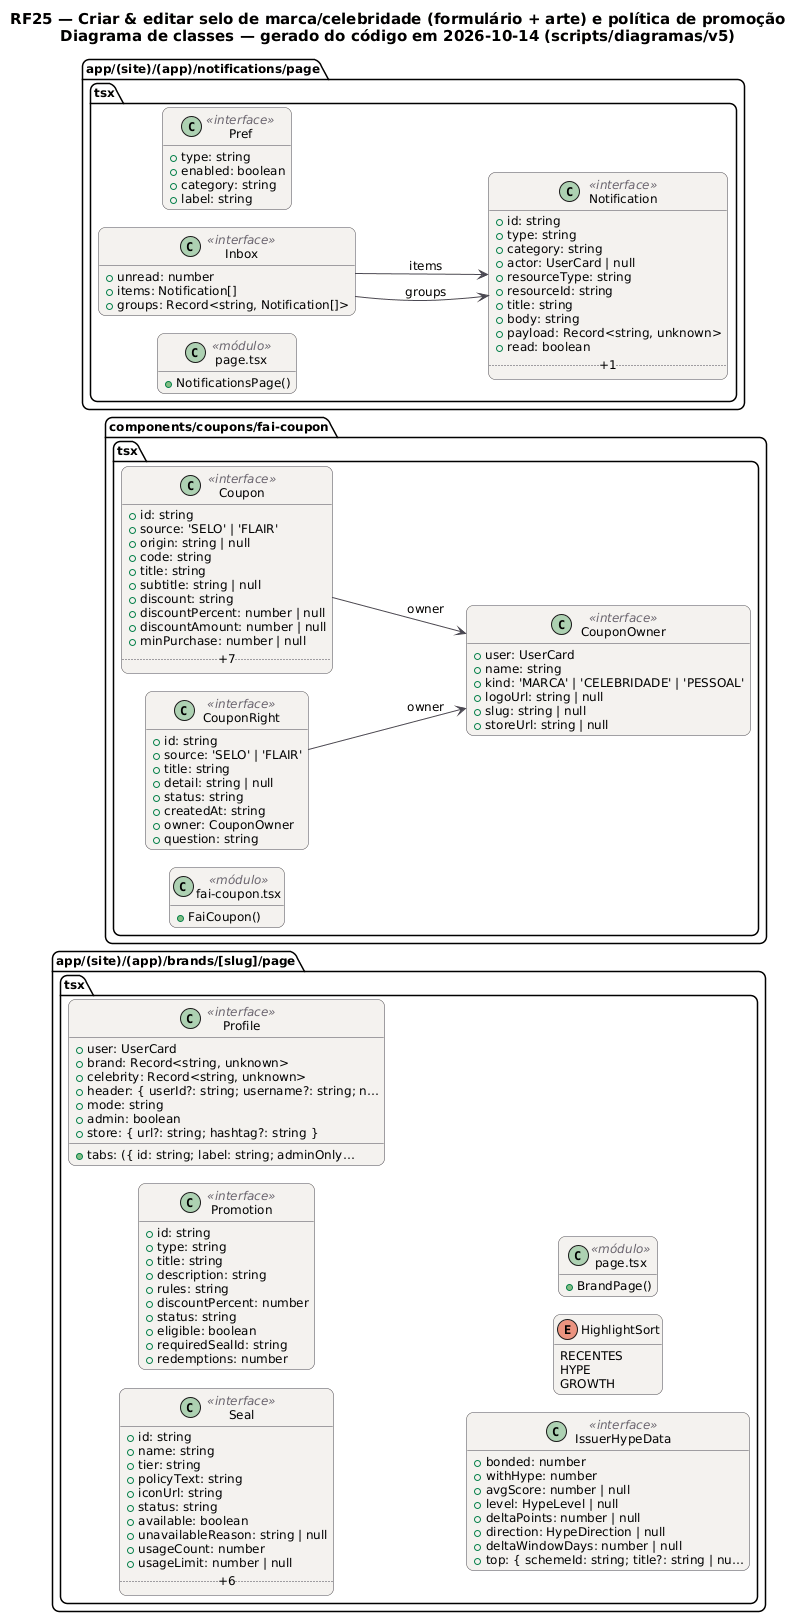

The diagram above was rendered by PlantUML. Its source (embedded in the PNG):
@startuml RF25_Classes
!pragma layout smetana
skinparam backgroundColor #FFFFFF
skinparam shadowing false
skinparam defaultFontName "DejaVu Sans"
skinparam defaultFontSize 12
skinparam titleFontSize 15
skinparam roundcorner 14
skinparam ArrowColor #52606D
skinparam note {
  BackgroundColor #FFFDEB
  BorderColor #D8CE78
  FontColor #554F24
}
skinparam class {
  BackgroundColor #F4F2EF
  BorderColor #4A4852
  ArrowColor #4A4852
  StereotypeFontColor #6B6470
}
hide empty members
left to right direction
title RF25 — Criar & editar selo de marca/celebridade (formulário + arte) e política de promoção\nDiagrama de classes — gerado do código em 2026-10-14 (scripts/diagramas/v5)

package "app/(site)/(app)/brands/[slug]/page.tsx" {
  class Seal as "Seal" <<interface>> {
    +id: string
    +name: string
    +tier: string
    +policyText: string
    +iconUrl: string
    +status: string
    +available: boolean
    +unavailableReason: string | null
    +usageCount: number
    +usageLimit: number | null
    .. +6 ..
  }
  class Promotion as "Promotion" <<interface>> {
    +id: string
    +type: string
    +title: string
    +description: string
    +rules: string
    +discountPercent: number
    +status: string
    +eligible: boolean
    +requiredSealId: string
    +redemptions: number
  }
  class Profile as "Profile" <<interface>> {
    +user: UserCard
    +brand: Record<string, unknown>
    +celebrity: Record<string, unknown>
    +header: { userId?: string; username?: string; n…
    +mode: string
    +tabs: ({ id: string; label: string; adminOnly…
    +admin: boolean
    +store: { url?: string; hashtag?: string }
  }
  class IssuerHypeData as "IssuerHypeData" <<interface>> {
    +bonded: number
    +withHype: number
    +avgScore: number | null
    +level: HypeLevel | null
    +deltaPoints: number | null
    +direction: HypeDirection | null
    +deltaWindowDays: number | null
    +top: { schemeId: string; title?: string | nu…
  }
  enum HighlightSort as "HighlightSort" {
    RECENTES
    HYPE
    GROWTH
  }
  class mod_page_tsx as "page.tsx" <<módulo>> {
    +BrandPage()
  }
}
package "components/coupons/fai-coupon.tsx" {
  class Coupon as "Coupon" <<interface>> {
    +id: string
    +source: 'SELO' | 'FLAIR'
    +origin: string | null
    +code: string
    +title: string
    +subtitle: string | null
    +discount: string
    +discountPercent: number | null
    +discountAmount: number | null
    +minPurchase: number | null
    .. +7 ..
  }
  class CouponRight as "CouponRight" <<interface>> {
    +id: string
    +source: 'SELO' | 'FLAIR'
    +title: string
    +detail: string | null
    +status: string
    +createdAt: string
    +owner: CouponOwner
    +question: string
  }
  class CouponOwner as "CouponOwner" <<interface>> {
    +user: UserCard
    +name: string
    +kind: 'MARCA' | 'CELEBRIDADE' | 'PESSOAL'
    +logoUrl: string | null
    +slug: string | null
    +storeUrl: string | null
  }
  class mod_fai_coupon_tsx as "fai-coupon.tsx" <<módulo>> {
    +FaiCoupon()
  }
}
package "app/(site)/(app)/notifications/page.tsx" {
  class Notification as "Notification" <<interface>> {
    +id: string
    +type: string
    +category: string
    +actor: UserCard | null
    +resourceType: string
    +resourceId: string
    +title: string
    +body: string
    +payload: Record<string, unknown>
    +read: boolean
    .. +1 ..
  }
  class Pref as "Pref" <<interface>> {
    +type: string
    +enabled: boolean
    +category: string
    +label: string
  }
  class Inbox as "Inbox" <<interface>> {
    +unread: number
    +items: Notification[]
    +groups: Record<string, Notification[]>
  }
  class mod_page_tsx as "page.tsx" <<módulo>> {
    +NotificationsPage()
  }
}
Coupon --> CouponOwner : owner
CouponRight --> CouponOwner : owner
Inbox --> Notification : groups
Inbox --> Notification : items
@enduml